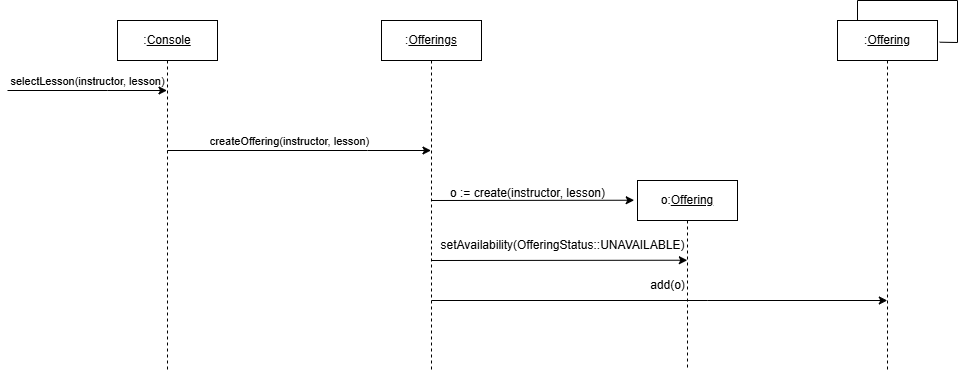

The diagram above was exported from draw.io. Its source (the exported page's mxGraphModel, read from the mxfile embedded in the PNG):
<mxGraphModel dx="1782" dy="1293" grid="1" gridSize="10" guides="1" tooltips="1" connect="1" arrows="1" fold="1" page="1" pageScale="1" pageWidth="827" pageHeight="1169" math="0" shadow="0">
  <root>
    <mxCell id="0" />
    <mxCell id="1" parent="0" />
    <mxCell id="2" style="edgeStyle=elbowEdgeStyle;rounded=0;orthogonalLoop=1;jettySize=auto;html=1;elbow=vertical;curved=0;" edge="1" target="6" parent="1">
      <mxGeometry relative="1" as="geometry">
        <Array as="points">
          <mxPoint x="350" y="170" />
        </Array>
        <mxPoint x="149.81034482758605" y="170" as="sourcePoint" />
        <mxPoint x="489.5" y="170" as="targetPoint" />
      </mxGeometry>
    </mxCell>
    <mxCell id="3" value="createOffering(instructor, lesson)" style="edgeLabel;html=1;align=center;verticalAlign=middle;resizable=0;points=[];" connectable="0" vertex="1" parent="2">
      <mxGeometry x="-0.1763" y="2" relative="1" as="geometry">
        <mxPoint x="12" y="-8" as="offset" />
      </mxGeometry>
    </mxCell>
    <mxCell id="4" style="edgeStyle=elbowEdgeStyle;rounded=0;orthogonalLoop=1;jettySize=auto;html=1;elbow=vertical;curved=0;entryX=-0.033;entryY=0.048;entryDx=0;entryDy=0;entryPerimeter=0;" edge="1" parent="1">
      <mxGeometry relative="1" as="geometry">
        <mxPoint x="414.005" y="220" as="sourcePoint" />
        <mxPoint x="616.7000000000003" y="221.05999999999995" as="targetPoint" />
      </mxGeometry>
    </mxCell>
    <mxCell id="5" value=":&lt;u&gt;Console&lt;/u&gt;" style="shape=umlLifeline;perimeter=lifelinePerimeter;whiteSpace=wrap;html=1;container=0;dropTarget=0;collapsible=0;recursiveResize=0;outlineConnect=0;portConstraint=eastwest;newEdgeStyle={&quot;edgeStyle&quot;:&quot;elbowEdgeStyle&quot;,&quot;elbow&quot;:&quot;vertical&quot;,&quot;curved&quot;:0,&quot;rounded&quot;:0};" vertex="1" parent="1">
      <mxGeometry x="100" y="40" width="100" height="350" as="geometry" />
    </mxCell>
    <mxCell id="6" value=":&lt;u&gt;Offerings&lt;/u&gt;" style="shape=umlLifeline;perimeter=lifelinePerimeter;whiteSpace=wrap;html=1;container=0;dropTarget=0;collapsible=0;recursiveResize=0;outlineConnect=0;portConstraint=eastwest;newEdgeStyle={&quot;edgeStyle&quot;:&quot;elbowEdgeStyle&quot;,&quot;elbow&quot;:&quot;vertical&quot;,&quot;curved&quot;:0,&quot;rounded&quot;:0};" vertex="1" parent="1">
      <mxGeometry x="364" y="40" width="100" height="350" as="geometry" />
    </mxCell>
    <mxCell id="7" value="selectLesson(instructor, lesson)" style="edgeLabel;html=1;align=center;verticalAlign=middle;resizable=0;points=[];" connectable="0" vertex="1" parent="1">
      <mxGeometry x="69.33333333333326" y="100" as="geometry" />
    </mxCell>
    <mxCell id="8" value="o:&lt;u&gt;Offering&lt;/u&gt;" style="shape=umlLifeline;perimeter=lifelinePerimeter;whiteSpace=wrap;html=1;container=0;dropTarget=0;collapsible=0;recursiveResize=0;outlineConnect=0;portConstraint=eastwest;newEdgeStyle={&quot;edgeStyle&quot;:&quot;elbowEdgeStyle&quot;,&quot;elbow&quot;:&quot;vertical&quot;,&quot;curved&quot;:0,&quot;rounded&quot;:0};" vertex="1" parent="1">
      <mxGeometry x="620" y="200" width="100" height="190" as="geometry" />
    </mxCell>
    <mxCell id="9" value="o := create(instructor, lesson)" style="text;html=1;align=center;verticalAlign=middle;resizable=0;points=[];autosize=1;strokeColor=none;fillColor=none;" vertex="1" parent="1">
      <mxGeometry x="420" y="198" width="180" height="30" as="geometry" />
    </mxCell>
    <mxCell id="10" style="edgeStyle=elbowEdgeStyle;rounded=0;orthogonalLoop=1;jettySize=auto;html=1;elbow=vertical;curved=0;" edge="1" parent="1">
      <mxGeometry relative="1" as="geometry">
        <mxPoint x="414.00000000000006" y="320" as="sourcePoint" />
        <mxPoint x="869.8" y="320" as="targetPoint" />
        <Array as="points">
          <mxPoint x="690.3" y="320" />
        </Array>
      </mxGeometry>
    </mxCell>
    <mxCell id="11" value=":&lt;u&gt;Offering&lt;/u&gt;" style="shape=umlLifeline;perimeter=lifelinePerimeter;whiteSpace=wrap;html=1;container=0;dropTarget=0;collapsible=0;recursiveResize=0;outlineConnect=0;portConstraint=eastwest;newEdgeStyle={&quot;edgeStyle&quot;:&quot;elbowEdgeStyle&quot;,&quot;elbow&quot;:&quot;vertical&quot;,&quot;curved&quot;:0,&quot;rounded&quot;:0};" vertex="1" parent="1">
      <mxGeometry x="820" y="40" width="100" height="350" as="geometry" />
    </mxCell>
    <mxCell id="12" value="add(o)" style="text;html=1;align=center;verticalAlign=middle;resizable=0;points=[];autosize=1;strokeColor=none;fillColor=none;" vertex="1" parent="1">
      <mxGeometry x="620" y="290" width="60" height="30" as="geometry" />
    </mxCell>
    <mxCell id="13" value="" style="endArrow=none;html=1;rounded=0;exitX=1.022;exitY=0.062;exitDx=0;exitDy=0;exitPerimeter=0;entryX=0.2;entryY=0;entryDx=0;entryDy=0;entryPerimeter=0;" edge="1" source="11" target="11" parent="1">
      <mxGeometry width="50" height="50" relative="1" as="geometry">
        <mxPoint x="960" y="80" as="sourcePoint" />
        <mxPoint x="860" y="39" as="targetPoint" />
        <Array as="points">
          <mxPoint x="940" y="62" />
          <mxPoint x="940" y="20" />
          <mxPoint x="840" y="20" />
        </Array>
      </mxGeometry>
    </mxCell>
    <mxCell id="14" style="edgeStyle=elbowEdgeStyle;rounded=0;orthogonalLoop=1;jettySize=auto;html=1;elbow=vertical;curved=0;" edge="1" parent="1">
      <mxGeometry relative="1" as="geometry">
        <mxPoint x="414.00000000000006" y="280" as="sourcePoint" />
        <mxPoint x="669.8" y="280" as="targetPoint" />
      </mxGeometry>
    </mxCell>
    <mxCell id="15" value="setAvailability(OfferingStatus::UNAVAILABLE)" style="text;html=1;align=center;verticalAlign=middle;resizable=0;points=[];autosize=1;strokeColor=none;fillColor=none;" vertex="1" parent="1">
      <mxGeometry x="410" y="250" width="270" height="30" as="geometry" />
    </mxCell>
    <mxCell id="16" style="edgeStyle=elbowEdgeStyle;rounded=0;orthogonalLoop=1;jettySize=auto;html=1;elbow=vertical;curved=0;" edge="1" target="5" parent="1">
      <mxGeometry relative="1" as="geometry">
        <Array as="points">
          <mxPoint x="90.19" y="110" />
        </Array>
        <mxPoint x="-10" y="110" as="sourcePoint" />
        <mxPoint x="153" y="110" as="targetPoint" />
      </mxGeometry>
    </mxCell>
  </root>
</mxGraphModel>